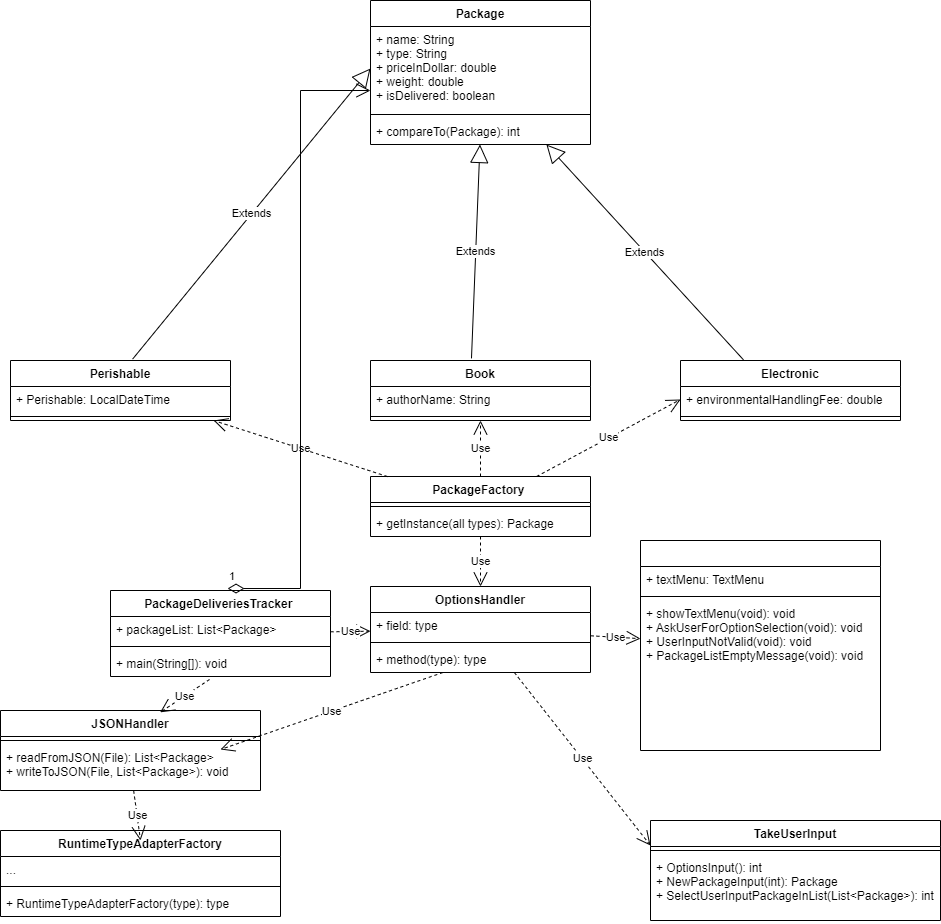

The diagram above was exported from draw.io. Its source (the exported page's mxGraphModel, read from the mxfile embedded in the PNG):
<mxGraphModel dx="1102" dy="582" grid="1" gridSize="10" guides="1" tooltips="1" connect="1" arrows="1" fold="1" page="1" pageScale="1" pageWidth="827" pageHeight="1169" math="0" shadow="0">
  <root>
    <mxCell id="WIyWlLk6GJQsqaUBKTNV-0" />
    <mxCell id="WIyWlLk6GJQsqaUBKTNV-1" parent="WIyWlLk6GJQsqaUBKTNV-0" />
    <mxCell id="IAtlxY2qvpWUpQxqKBFo-5" value="PackageFactory " style="swimlane;fontStyle=1;align=center;verticalAlign=top;childLayout=stackLayout;horizontal=1;startSize=26;horizontalStack=0;resizeParent=1;resizeParentMax=0;resizeLast=0;collapsible=1;marginBottom=0;" parent="WIyWlLk6GJQsqaUBKTNV-1" vertex="1">
      <mxGeometry x="400" y="476" width="220" height="60" as="geometry" />
    </mxCell>
    <mxCell id="IAtlxY2qvpWUpQxqKBFo-7" value="" style="line;strokeWidth=1;fillColor=none;align=left;verticalAlign=middle;spacingTop=-1;spacingLeft=3;spacingRight=3;rotatable=0;labelPosition=right;points=[];portConstraint=eastwest;" parent="IAtlxY2qvpWUpQxqKBFo-5" vertex="1">
      <mxGeometry y="26" width="220" height="8" as="geometry" />
    </mxCell>
    <mxCell id="IAtlxY2qvpWUpQxqKBFo-8" value="+ getInstance(all types): Package" style="text;strokeColor=none;fillColor=none;align=left;verticalAlign=top;spacingLeft=4;spacingRight=4;overflow=hidden;rotatable=0;points=[[0,0.5],[1,0.5]];portConstraint=eastwest;" parent="IAtlxY2qvpWUpQxqKBFo-5" vertex="1">
      <mxGeometry y="34" width="220" height="26" as="geometry" />
    </mxCell>
    <mxCell id="IAtlxY2qvpWUpQxqKBFo-9" value="Package" style="swimlane;fontStyle=1;align=center;verticalAlign=top;childLayout=stackLayout;horizontal=1;startSize=26;horizontalStack=0;resizeParent=1;resizeParentMax=0;resizeLast=0;collapsible=1;marginBottom=0;" parent="WIyWlLk6GJQsqaUBKTNV-1" vertex="1">
      <mxGeometry x="400" width="220" height="144" as="geometry" />
    </mxCell>
    <mxCell id="IAtlxY2qvpWUpQxqKBFo-10" value="+ name: String&#10;+ type: String&#10;+ priceInDollar: double&#10;+ weight: double&#10;+ isDelivered: boolean&#10;&#10;" style="text;strokeColor=none;fillColor=none;align=left;verticalAlign=top;spacingLeft=4;spacingRight=4;overflow=hidden;rotatable=0;points=[[0,0.5],[1,0.5]];portConstraint=eastwest;" parent="IAtlxY2qvpWUpQxqKBFo-9" vertex="1">
      <mxGeometry y="26" width="220" height="84" as="geometry" />
    </mxCell>
    <mxCell id="IAtlxY2qvpWUpQxqKBFo-11" value="" style="line;strokeWidth=1;fillColor=none;align=left;verticalAlign=middle;spacingTop=-1;spacingLeft=3;spacingRight=3;rotatable=0;labelPosition=right;points=[];portConstraint=eastwest;" parent="IAtlxY2qvpWUpQxqKBFo-9" vertex="1">
      <mxGeometry y="110" width="220" height="8" as="geometry" />
    </mxCell>
    <mxCell id="IAtlxY2qvpWUpQxqKBFo-12" value="+ compareTo(Package): int" style="text;strokeColor=none;fillColor=none;align=left;verticalAlign=top;spacingLeft=4;spacingRight=4;overflow=hidden;rotatable=0;points=[[0,0.5],[1,0.5]];portConstraint=eastwest;" parent="IAtlxY2qvpWUpQxqKBFo-9" vertex="1">
      <mxGeometry y="118" width="220" height="26" as="geometry" />
    </mxCell>
    <mxCell id="IAtlxY2qvpWUpQxqKBFo-13" value="PackageDeliveriesTracker " style="swimlane;fontStyle=1;align=center;verticalAlign=top;childLayout=stackLayout;horizontal=1;startSize=26;horizontalStack=0;resizeParent=1;resizeParentMax=0;resizeLast=0;collapsible=1;marginBottom=0;" parent="WIyWlLk6GJQsqaUBKTNV-1" vertex="1">
      <mxGeometry x="140" y="590" width="220" height="86" as="geometry" />
    </mxCell>
    <mxCell id="IAtlxY2qvpWUpQxqKBFo-14" value="+ packageList: List&lt;Package&gt;" style="text;strokeColor=none;fillColor=none;align=left;verticalAlign=top;spacingLeft=4;spacingRight=4;overflow=hidden;rotatable=0;points=[[0,0.5],[1,0.5]];portConstraint=eastwest;" parent="IAtlxY2qvpWUpQxqKBFo-13" vertex="1">
      <mxGeometry y="26" width="220" height="26" as="geometry" />
    </mxCell>
    <mxCell id="IAtlxY2qvpWUpQxqKBFo-15" value="" style="line;strokeWidth=1;fillColor=none;align=left;verticalAlign=middle;spacingTop=-1;spacingLeft=3;spacingRight=3;rotatable=0;labelPosition=right;points=[];portConstraint=eastwest;" parent="IAtlxY2qvpWUpQxqKBFo-13" vertex="1">
      <mxGeometry y="52" width="220" height="8" as="geometry" />
    </mxCell>
    <mxCell id="IAtlxY2qvpWUpQxqKBFo-16" value="+ main(String[]): void" style="text;strokeColor=none;fillColor=none;align=left;verticalAlign=top;spacingLeft=4;spacingRight=4;overflow=hidden;rotatable=0;points=[[0,0.5],[1,0.5]];portConstraint=eastwest;" parent="IAtlxY2qvpWUpQxqKBFo-13" vertex="1">
      <mxGeometry y="60" width="220" height="26" as="geometry" />
    </mxCell>
    <mxCell id="IAtlxY2qvpWUpQxqKBFo-18" value="JSONHandler" style="swimlane;fontStyle=1;align=center;verticalAlign=top;childLayout=stackLayout;horizontal=1;startSize=26;horizontalStack=0;resizeParent=1;resizeParentMax=0;resizeLast=0;collapsible=1;marginBottom=0;" parent="WIyWlLk6GJQsqaUBKTNV-1" vertex="1">
      <mxGeometry x="30" y="710" width="260" height="80" as="geometry" />
    </mxCell>
    <mxCell id="IAtlxY2qvpWUpQxqKBFo-20" value="" style="line;strokeWidth=1;fillColor=none;align=left;verticalAlign=middle;spacingTop=-1;spacingLeft=3;spacingRight=3;rotatable=0;labelPosition=right;points=[];portConstraint=eastwest;" parent="IAtlxY2qvpWUpQxqKBFo-18" vertex="1">
      <mxGeometry y="26" width="260" height="8" as="geometry" />
    </mxCell>
    <mxCell id="IAtlxY2qvpWUpQxqKBFo-21" value="+ readFromJSON(File): List&lt;Package&gt;&#10;+ writeToJSON(File, List&lt;Package&gt;): void" style="text;strokeColor=none;fillColor=none;align=left;verticalAlign=top;spacingLeft=4;spacingRight=4;overflow=hidden;rotatable=0;points=[[0,0.5],[1,0.5]];portConstraint=eastwest;" parent="IAtlxY2qvpWUpQxqKBFo-18" vertex="1">
      <mxGeometry y="34" width="260" height="46" as="geometry" />
    </mxCell>
    <mxCell id="IAtlxY2qvpWUpQxqKBFo-22" value="OptionsHandler" style="swimlane;fontStyle=1;align=center;verticalAlign=top;childLayout=stackLayout;horizontal=1;startSize=26;horizontalStack=0;resizeParent=1;resizeParentMax=0;resizeLast=0;collapsible=1;marginBottom=0;" parent="WIyWlLk6GJQsqaUBKTNV-1" vertex="1">
      <mxGeometry x="400" y="586" width="220" height="86" as="geometry" />
    </mxCell>
    <mxCell id="IAtlxY2qvpWUpQxqKBFo-23" value="+ field: type" style="text;strokeColor=none;fillColor=none;align=left;verticalAlign=top;spacingLeft=4;spacingRight=4;overflow=hidden;rotatable=0;points=[[0,0.5],[1,0.5]];portConstraint=eastwest;" parent="IAtlxY2qvpWUpQxqKBFo-22" vertex="1">
      <mxGeometry y="26" width="220" height="26" as="geometry" />
    </mxCell>
    <mxCell id="IAtlxY2qvpWUpQxqKBFo-24" value="" style="line;strokeWidth=1;fillColor=none;align=left;verticalAlign=middle;spacingTop=-1;spacingLeft=3;spacingRight=3;rotatable=0;labelPosition=right;points=[];portConstraint=eastwest;" parent="IAtlxY2qvpWUpQxqKBFo-22" vertex="1">
      <mxGeometry y="52" width="220" height="8" as="geometry" />
    </mxCell>
    <mxCell id="IAtlxY2qvpWUpQxqKBFo-25" value="+ method(type): type" style="text;strokeColor=none;fillColor=none;align=left;verticalAlign=top;spacingLeft=4;spacingRight=4;overflow=hidden;rotatable=0;points=[[0,0.5],[1,0.5]];portConstraint=eastwest;" parent="IAtlxY2qvpWUpQxqKBFo-22" vertex="1">
      <mxGeometry y="60" width="220" height="26" as="geometry" />
    </mxCell>
    <mxCell id="IAtlxY2qvpWUpQxqKBFo-26" value="" style="swimlane;fontStyle=1;align=center;verticalAlign=top;childLayout=stackLayout;horizontal=1;startSize=26;horizontalStack=0;resizeParent=1;resizeParentMax=0;resizeLast=0;collapsible=1;marginBottom=0;" parent="WIyWlLk6GJQsqaUBKTNV-1" vertex="1">
      <mxGeometry x="670" y="540" width="240" height="210" as="geometry" />
    </mxCell>
    <mxCell id="IAtlxY2qvpWUpQxqKBFo-27" value="+ textMenu: TextMenu" style="text;strokeColor=none;fillColor=none;align=left;verticalAlign=top;spacingLeft=4;spacingRight=4;overflow=hidden;rotatable=0;points=[[0,0.5],[1,0.5]];portConstraint=eastwest;" parent="IAtlxY2qvpWUpQxqKBFo-26" vertex="1">
      <mxGeometry y="26" width="240" height="26" as="geometry" />
    </mxCell>
    <mxCell id="IAtlxY2qvpWUpQxqKBFo-28" value="" style="line;strokeWidth=1;fillColor=none;align=left;verticalAlign=middle;spacingTop=-1;spacingLeft=3;spacingRight=3;rotatable=0;labelPosition=right;points=[];portConstraint=eastwest;" parent="IAtlxY2qvpWUpQxqKBFo-26" vertex="1">
      <mxGeometry y="52" width="240" height="8" as="geometry" />
    </mxCell>
    <mxCell id="IAtlxY2qvpWUpQxqKBFo-29" value="+ showTextMenu(void): void&#10;+ AskUserForOptionSelection(void): void&#10;+ UserInputNotValid(void): void&#10;+ PackageListEmptyMessage(void): void&#10;" style="text;strokeColor=none;fillColor=none;align=left;verticalAlign=top;spacingLeft=4;spacingRight=4;overflow=hidden;rotatable=0;points=[[0,0.5],[1,0.5]];portConstraint=eastwest;" parent="IAtlxY2qvpWUpQxqKBFo-26" vertex="1">
      <mxGeometry y="60" width="240" height="150" as="geometry" />
    </mxCell>
    <mxCell id="IAtlxY2qvpWUpQxqKBFo-30" value="Perishable" style="swimlane;fontStyle=1;align=center;verticalAlign=top;childLayout=stackLayout;horizontal=1;startSize=26;horizontalStack=0;resizeParent=1;resizeParentMax=0;resizeLast=0;collapsible=1;marginBottom=0;" parent="WIyWlLk6GJQsqaUBKTNV-1" vertex="1">
      <mxGeometry x="40" y="360" width="220" height="60" as="geometry" />
    </mxCell>
    <mxCell id="IAtlxY2qvpWUpQxqKBFo-31" value="+ Perishable: LocalDateTime" style="text;strokeColor=none;fillColor=none;align=left;verticalAlign=top;spacingLeft=4;spacingRight=4;overflow=hidden;rotatable=0;points=[[0,0.5],[1,0.5]];portConstraint=eastwest;" parent="IAtlxY2qvpWUpQxqKBFo-30" vertex="1">
      <mxGeometry y="26" width="220" height="26" as="geometry" />
    </mxCell>
    <mxCell id="IAtlxY2qvpWUpQxqKBFo-32" value="" style="line;strokeWidth=1;fillColor=none;align=left;verticalAlign=middle;spacingTop=-1;spacingLeft=3;spacingRight=3;rotatable=0;labelPosition=right;points=[];portConstraint=eastwest;" parent="IAtlxY2qvpWUpQxqKBFo-30" vertex="1">
      <mxGeometry y="52" width="220" height="8" as="geometry" />
    </mxCell>
    <mxCell id="UbtOKvMlDncbymWbOaWS-0" value="TakeUserInput" style="swimlane;fontStyle=1;align=center;verticalAlign=top;childLayout=stackLayout;horizontal=1;startSize=26;horizontalStack=0;resizeParent=1;resizeParentMax=0;resizeLast=0;collapsible=1;marginBottom=0;" vertex="1" parent="WIyWlLk6GJQsqaUBKTNV-1">
      <mxGeometry x="680" y="820" width="290" height="100" as="geometry" />
    </mxCell>
    <mxCell id="UbtOKvMlDncbymWbOaWS-2" value="" style="line;strokeWidth=1;fillColor=none;align=left;verticalAlign=middle;spacingTop=-1;spacingLeft=3;spacingRight=3;rotatable=0;labelPosition=right;points=[];portConstraint=eastwest;" vertex="1" parent="UbtOKvMlDncbymWbOaWS-0">
      <mxGeometry y="26" width="290" height="8" as="geometry" />
    </mxCell>
    <mxCell id="UbtOKvMlDncbymWbOaWS-3" value="+ OptionsInput(): int&#10;+ NewPackageInput(int): Package&#10;+ SelectUserInputPackageInList(List&lt;Package&gt;): int&#10;&#10;" style="text;strokeColor=none;fillColor=none;align=left;verticalAlign=top;spacingLeft=4;spacingRight=4;overflow=hidden;rotatable=0;points=[[0,0.5],[1,0.5]];portConstraint=eastwest;" vertex="1" parent="UbtOKvMlDncbymWbOaWS-0">
      <mxGeometry y="34" width="290" height="66" as="geometry" />
    </mxCell>
    <mxCell id="UbtOKvMlDncbymWbOaWS-4" value="Book&#10;" style="swimlane;fontStyle=1;align=center;verticalAlign=top;childLayout=stackLayout;horizontal=1;startSize=26;horizontalStack=0;resizeParent=1;resizeParentMax=0;resizeLast=0;collapsible=1;marginBottom=0;" vertex="1" parent="WIyWlLk6GJQsqaUBKTNV-1">
      <mxGeometry x="400" y="360" width="220" height="60" as="geometry" />
    </mxCell>
    <mxCell id="UbtOKvMlDncbymWbOaWS-5" value="+ authorName: String" style="text;strokeColor=none;fillColor=none;align=left;verticalAlign=top;spacingLeft=4;spacingRight=4;overflow=hidden;rotatable=0;points=[[0,0.5],[1,0.5]];portConstraint=eastwest;" vertex="1" parent="UbtOKvMlDncbymWbOaWS-4">
      <mxGeometry y="26" width="220" height="26" as="geometry" />
    </mxCell>
    <mxCell id="UbtOKvMlDncbymWbOaWS-6" value="" style="line;strokeWidth=1;fillColor=none;align=left;verticalAlign=middle;spacingTop=-1;spacingLeft=3;spacingRight=3;rotatable=0;labelPosition=right;points=[];portConstraint=eastwest;" vertex="1" parent="UbtOKvMlDncbymWbOaWS-4">
      <mxGeometry y="52" width="220" height="8" as="geometry" />
    </mxCell>
    <mxCell id="UbtOKvMlDncbymWbOaWS-8" value="Electronic" style="swimlane;fontStyle=1;align=center;verticalAlign=top;childLayout=stackLayout;horizontal=1;startSize=26;horizontalStack=0;resizeParent=1;resizeParentMax=0;resizeLast=0;collapsible=1;marginBottom=0;" vertex="1" parent="WIyWlLk6GJQsqaUBKTNV-1">
      <mxGeometry x="710" y="360" width="220" height="60" as="geometry" />
    </mxCell>
    <mxCell id="UbtOKvMlDncbymWbOaWS-9" value="+ environmentalHandlingFee: double" style="text;strokeColor=none;fillColor=none;align=left;verticalAlign=top;spacingLeft=4;spacingRight=4;overflow=hidden;rotatable=0;points=[[0,0.5],[1,0.5]];portConstraint=eastwest;" vertex="1" parent="UbtOKvMlDncbymWbOaWS-8">
      <mxGeometry y="26" width="220" height="26" as="geometry" />
    </mxCell>
    <mxCell id="UbtOKvMlDncbymWbOaWS-10" value="" style="line;strokeWidth=1;fillColor=none;align=left;verticalAlign=middle;spacingTop=-1;spacingLeft=3;spacingRight=3;rotatable=0;labelPosition=right;points=[];portConstraint=eastwest;" vertex="1" parent="UbtOKvMlDncbymWbOaWS-8">
      <mxGeometry y="52" width="220" height="8" as="geometry" />
    </mxCell>
    <mxCell id="UbtOKvMlDncbymWbOaWS-13" value="RuntimeTypeAdapterFactory" style="swimlane;fontStyle=1;align=center;verticalAlign=top;childLayout=stackLayout;horizontal=1;startSize=26;horizontalStack=0;resizeParent=1;resizeParentMax=0;resizeLast=0;collapsible=1;marginBottom=0;" vertex="1" parent="WIyWlLk6GJQsqaUBKTNV-1">
      <mxGeometry x="30" y="830" width="280" height="86" as="geometry" />
    </mxCell>
    <mxCell id="UbtOKvMlDncbymWbOaWS-14" value="..." style="text;strokeColor=none;fillColor=none;align=left;verticalAlign=top;spacingLeft=4;spacingRight=4;overflow=hidden;rotatable=0;points=[[0,0.5],[1,0.5]];portConstraint=eastwest;" vertex="1" parent="UbtOKvMlDncbymWbOaWS-13">
      <mxGeometry y="26" width="280" height="26" as="geometry" />
    </mxCell>
    <mxCell id="UbtOKvMlDncbymWbOaWS-15" value="" style="line;strokeWidth=1;fillColor=none;align=left;verticalAlign=middle;spacingTop=-1;spacingLeft=3;spacingRight=3;rotatable=0;labelPosition=right;points=[];portConstraint=eastwest;" vertex="1" parent="UbtOKvMlDncbymWbOaWS-13">
      <mxGeometry y="52" width="280" height="8" as="geometry" />
    </mxCell>
    <mxCell id="UbtOKvMlDncbymWbOaWS-16" value="+ RuntimeTypeAdapterFactory(type): type" style="text;strokeColor=none;fillColor=none;align=left;verticalAlign=top;spacingLeft=4;spacingRight=4;overflow=hidden;rotatable=0;points=[[0,0.5],[1,0.5]];portConstraint=eastwest;" vertex="1" parent="UbtOKvMlDncbymWbOaWS-13">
      <mxGeometry y="60" width="280" height="26" as="geometry" />
    </mxCell>
    <mxCell id="UbtOKvMlDncbymWbOaWS-20" value="Extends" style="endArrow=block;endSize=16;endFill=0;html=1;rounded=0;exitX=0.555;exitY=-0.023;exitDx=0;exitDy=0;exitPerimeter=0;entryX=0;entryY=0.5;entryDx=0;entryDy=0;" edge="1" parent="WIyWlLk6GJQsqaUBKTNV-1" source="IAtlxY2qvpWUpQxqKBFo-30" target="IAtlxY2qvpWUpQxqKBFo-10">
      <mxGeometry width="160" relative="1" as="geometry">
        <mxPoint x="180" y="50" as="sourcePoint" />
        <mxPoint x="340" y="50" as="targetPoint" />
      </mxGeometry>
    </mxCell>
    <mxCell id="UbtOKvMlDncbymWbOaWS-21" value="Extends" style="endArrow=block;endSize=16;endFill=0;html=1;rounded=0;exitX=0.286;exitY=-0.012;exitDx=0;exitDy=0;exitPerimeter=0;" edge="1" parent="WIyWlLk6GJQsqaUBKTNV-1" source="UbtOKvMlDncbymWbOaWS-8" target="IAtlxY2qvpWUpQxqKBFo-9">
      <mxGeometry width="160" relative="1" as="geometry">
        <mxPoint x="172.0999999999999" y="128.02200000000005" as="sourcePoint" />
        <mxPoint x="410" y="49" as="targetPoint" />
      </mxGeometry>
    </mxCell>
    <mxCell id="UbtOKvMlDncbymWbOaWS-22" value="Extends" style="endArrow=block;endSize=16;endFill=0;html=1;rounded=0;exitX=0.459;exitY=-0.035;exitDx=0;exitDy=0;exitPerimeter=0;" edge="1" parent="WIyWlLk6GJQsqaUBKTNV-1" source="UbtOKvMlDncbymWbOaWS-4" target="IAtlxY2qvpWUpQxqKBFo-12">
      <mxGeometry width="160" relative="1" as="geometry">
        <mxPoint x="500" y="110" as="sourcePoint" />
        <mxPoint x="487.9" y="59" as="targetPoint" />
      </mxGeometry>
    </mxCell>
    <mxCell id="UbtOKvMlDncbymWbOaWS-23" value="Use" style="endArrow=open;endSize=12;dashed=1;html=1;rounded=0;" edge="1" parent="WIyWlLk6GJQsqaUBKTNV-1" source="IAtlxY2qvpWUpQxqKBFo-5" target="IAtlxY2qvpWUpQxqKBFo-30">
      <mxGeometry width="160" relative="1" as="geometry">
        <mxPoint x="170" y="260" as="sourcePoint" />
        <mxPoint x="330" y="260" as="targetPoint" />
      </mxGeometry>
    </mxCell>
    <mxCell id="UbtOKvMlDncbymWbOaWS-26" value="Use" style="endArrow=open;endSize=12;dashed=1;html=1;rounded=0;" edge="1" parent="WIyWlLk6GJQsqaUBKTNV-1" source="IAtlxY2qvpWUpQxqKBFo-5" target="UbtOKvMlDncbymWbOaWS-4">
      <mxGeometry width="160" relative="1" as="geometry">
        <mxPoint x="220" y="290" as="sourcePoint" />
        <mxPoint x="380" y="290" as="targetPoint" />
      </mxGeometry>
    </mxCell>
    <mxCell id="UbtOKvMlDncbymWbOaWS-27" value="Use" style="endArrow=open;endSize=12;dashed=1;html=1;rounded=0;entryX=0;entryY=0.5;entryDx=0;entryDy=0;" edge="1" parent="WIyWlLk6GJQsqaUBKTNV-1" source="IAtlxY2qvpWUpQxqKBFo-5" target="UbtOKvMlDncbymWbOaWS-9">
      <mxGeometry width="160" relative="1" as="geometry">
        <mxPoint x="230" y="300" as="sourcePoint" />
        <mxPoint x="390" y="300" as="targetPoint" />
      </mxGeometry>
    </mxCell>
    <mxCell id="UbtOKvMlDncbymWbOaWS-28" value="Use" style="endArrow=open;endSize=12;dashed=1;html=1;rounded=0;" edge="1" parent="WIyWlLk6GJQsqaUBKTNV-1" source="IAtlxY2qvpWUpQxqKBFo-22" target="IAtlxY2qvpWUpQxqKBFo-26">
      <mxGeometry width="160" relative="1" as="geometry">
        <mxPoint x="240" y="310" as="sourcePoint" />
        <mxPoint x="400" y="310" as="targetPoint" />
      </mxGeometry>
    </mxCell>
    <mxCell id="UbtOKvMlDncbymWbOaWS-29" value="Use" style="endArrow=open;endSize=12;dashed=1;html=1;rounded=0;entryX=0;entryY=0.25;entryDx=0;entryDy=0;" edge="1" parent="WIyWlLk6GJQsqaUBKTNV-1" source="IAtlxY2qvpWUpQxqKBFo-22" target="UbtOKvMlDncbymWbOaWS-0">
      <mxGeometry width="160" relative="1" as="geometry">
        <mxPoint x="250" y="320" as="sourcePoint" />
        <mxPoint x="410" y="320" as="targetPoint" />
      </mxGeometry>
    </mxCell>
    <mxCell id="UbtOKvMlDncbymWbOaWS-30" value="Use" style="endArrow=open;endSize=12;dashed=1;html=1;rounded=0;" edge="1" parent="WIyWlLk6GJQsqaUBKTNV-1" source="IAtlxY2qvpWUpQxqKBFo-13" target="IAtlxY2qvpWUpQxqKBFo-22">
      <mxGeometry width="160" relative="1" as="geometry">
        <mxPoint x="260" y="330" as="sourcePoint" />
        <mxPoint x="420" y="330" as="targetPoint" />
      </mxGeometry>
    </mxCell>
    <mxCell id="UbtOKvMlDncbymWbOaWS-31" value="Use" style="endArrow=open;endSize=12;dashed=1;html=1;rounded=0;" edge="1" parent="WIyWlLk6GJQsqaUBKTNV-1" source="IAtlxY2qvpWUpQxqKBFo-5" target="IAtlxY2qvpWUpQxqKBFo-22">
      <mxGeometry width="160" relative="1" as="geometry">
        <mxPoint x="270" y="340" as="sourcePoint" />
        <mxPoint x="430" y="340" as="targetPoint" />
      </mxGeometry>
    </mxCell>
    <mxCell id="UbtOKvMlDncbymWbOaWS-32" value="1" style="endArrow=open;html=1;endSize=12;startArrow=diamondThin;startSize=14;startFill=0;edgeStyle=orthogonalEdgeStyle;align=left;verticalAlign=bottom;rounded=0;exitX=0.532;exitY=-0.023;exitDx=0;exitDy=0;exitPerimeter=0;" edge="1" parent="WIyWlLk6GJQsqaUBKTNV-1" source="IAtlxY2qvpWUpQxqKBFo-13" target="IAtlxY2qvpWUpQxqKBFo-9">
      <mxGeometry x="-1" y="3" relative="1" as="geometry">
        <mxPoint x="330" y="250" as="sourcePoint" />
        <mxPoint x="490" y="250" as="targetPoint" />
        <Array as="points">
          <mxPoint x="330" y="588" />
          <mxPoint x="330" y="90" />
        </Array>
      </mxGeometry>
    </mxCell>
    <mxCell id="UbtOKvMlDncbymWbOaWS-33" value="Use" style="endArrow=open;endSize=12;dashed=1;html=1;rounded=0;entryX=0.5;entryY=0.116;entryDx=0;entryDy=0;entryPerimeter=0;" edge="1" parent="WIyWlLk6GJQsqaUBKTNV-1" source="IAtlxY2qvpWUpQxqKBFo-21" target="UbtOKvMlDncbymWbOaWS-13">
      <mxGeometry width="160" relative="1" as="geometry">
        <mxPoint x="280" y="350" as="sourcePoint" />
        <mxPoint x="440" y="350" as="targetPoint" />
      </mxGeometry>
    </mxCell>
    <mxCell id="UbtOKvMlDncbymWbOaWS-34" value="Use" style="endArrow=open;endSize=12;dashed=1;html=1;rounded=0;entryX=0.614;entryY=0.023;entryDx=0;entryDy=0;entryPerimeter=0;exitX=0.45;exitY=1.115;exitDx=0;exitDy=0;exitPerimeter=0;" edge="1" parent="WIyWlLk6GJQsqaUBKTNV-1" source="IAtlxY2qvpWUpQxqKBFo-16" target="IAtlxY2qvpWUpQxqKBFo-18">
      <mxGeometry width="160" relative="1" as="geometry">
        <mxPoint x="290" y="360" as="sourcePoint" />
        <mxPoint x="450" y="360" as="targetPoint" />
      </mxGeometry>
    </mxCell>
    <mxCell id="UbtOKvMlDncbymWbOaWS-35" value="Use" style="endArrow=open;endSize=12;dashed=1;html=1;rounded=0;entryX=1;entryY=0.5;entryDx=0;entryDy=0;" edge="1" parent="WIyWlLk6GJQsqaUBKTNV-1" source="IAtlxY2qvpWUpQxqKBFo-25">
      <mxGeometry width="160" relative="1" as="geometry">
        <mxPoint x="300" y="370" as="sourcePoint" />
        <mxPoint x="250" y="749" as="targetPoint" />
      </mxGeometry>
    </mxCell>
  </root>
</mxGraphModel>